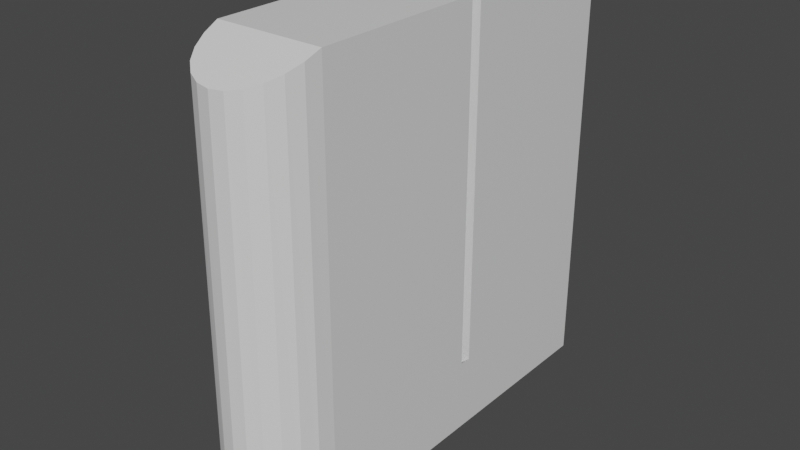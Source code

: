 # Source: ThuVe.blend  (saved by Blender 2.82.7; exported with 4.5.12 LTS)
import bpy
from mathutils import Matrix  # noqa: F401  (used for matrix-valued properties, if any)

bpy.ops.wm.read_factory_settings(use_empty=True)
scene = bpy.context.scene
scene.name = 'Scene'

# ---- collections
col_collection = bpy.data.collections.new('Collection'); scene.collection.children.link(col_collection)

# ---- materials (node trees are filled in below, after node groups)
mat_material = bpy.data.materials.new('Material')
mat_material.alpha_threshold = 0.0
mat_material.use_transparent_shadow = False
mat_material.line_color = (0.0, 0.0, 0.0, 1.0)

# ---- material node trees
mat_material.use_nodes = True; mat_material.node_tree.nodes.clear()
_N = mat_material.node_tree.nodes; _L = mat_material.node_tree.links
n0 = _N.new('ShaderNodeOutputMaterial'); n0.name = 'Material Output'; n0.location = (300, 300)
n1 = _N.new('ShaderNodeBsdfPrincipled'); n1.name = 'Principled BSDF'; n1.location = (10, 300)
n1.distribution = 'GGX'
n1.subsurface_method = 'BURLEY'
n1.inputs[2].default_value = 0.4
n1.inputs[3].default_value = 1.45
n1.inputs[27].default_value = (0.0, 0.0, 0.0, 1.0)
n1.inputs[28].default_value = 1.0
_L.new(n1.outputs[0], n0.inputs[0])
n0.is_active_output = True

# ---- world
world_world = bpy.data.worlds.new('World'); scene.world = world_world
world_world.use_nodes = True; world_world.node_tree.nodes.clear()
_N = world_world.node_tree.nodes; _L = world_world.node_tree.links
n0 = _N.new('ShaderNodeOutputWorld'); n0.name = 'World Output'; n0.location = (300, 300)
n1 = _N.new('ShaderNodeBackground'); n1.name = 'Background'; n1.location = (10, 300)
n1.inputs[0].default_value = (0.05088, 0.05088, 0.05088, 1.0)
_L.new(n1.outputs[0], n0.inputs[0])
n0.is_active_output = True
world_world.color = (0.05088, 0.05088, 0.05088)
world_world.use_sun_shadow = False
world_world.sun_shadow_jitter_overblur = 0.0

# ---- meshes
me_cube = bpy.data.meshes.new('Cube')
me_cube.from_pydata([(0.125, 0.5, 0.5), (0.125, 0.5, -0.5), (-0.125, 0.5, 0.5), (-0.125, 0.5, -0.5), (-0.125, -0.3483, -0.5), (-5.214e-05, -0.4867, 0.4399), (0.125, -0.3475, 0.5004), (0.03231, -0.4819, 0.442), (0.06247, -0.468, 0.448), (0.08837, -0.4459, 0.4576), (0.1082, -0.4171, 0.4702), (0.1207, -0.3835, 0.4848), (0.125, -0.3483, -0.5), (-5.214e-05, -0.5, -0.5), (0.1207, -0.3875, -0.5), (0.1082, -0.4241, -0.5), (0.08837, -0.4556, -0.5), (0.06247, -0.4797, -0.5), (0.03231, -0.4948, -0.5), (-0.125, -0.3475, 0.5004), (5.214e-05, -0.4867, 0.4399), (-0.1207, -0.3835, 0.4848), (-0.1082, -0.4171, 0.4702), (-0.08837, -0.4459, 0.4576), (-0.06247, -0.468, 0.448), (-0.03231, -0.4819, 0.442), (5.214e-05, -0.5, -0.5), (-0.03231, -0.4948, -0.5), (-0.06247, -0.4797, -0.5), (-0.08837, -0.4556, -0.5), (-0.1082, -0.4241, -0.5), (-0.1207, -0.3875, -0.5), (0.125, 0.08946, -0.3287), (0.125, 0.0624, -0.3287), (-0.125, 0.08978, 0.5002), (-0.125, 0.06271, 0.5002), (0.125, 0.08978, 0.5002), (0.125, 0.06271, 0.5002), (0.125, 0.06233, -0.5), (0.125, 0.0894, -0.5), (0.08524, 0.0624, -0.3608), (0.08524, 0.06271, 0.4681), (-0.08437, 0.08978, 0.5002), (-0.08437, 0.06271, 0.5002), (0.08524, 0.08946, -0.3608), (0.08524, 0.08978, 0.4681), (-0.1241, 0.06271, 0.4681), (-0.1241, 0.08978, 0.4681)], [], [(4, 12, 14, 15, 16, 17, 18, 13, 26, 27, 28, 29, 30, 31), (6, 19, 21, 22, 23, 24, 25, 20, 5, 7, 8, 9, 10, 11), (37, 43, 35, 19, 6), (13, 5, 20, 26), (3, 2, 0, 1), (38, 33, 37, 6, 12), (1, 0, 36, 32, 39), (26, 20, 25, 27), (27, 25, 24, 28), (28, 24, 23, 29), (29, 23, 22, 30), (30, 22, 21, 31), (31, 21, 19, 4), (5, 13, 18, 7), (7, 18, 17, 8), (8, 17, 16, 9), (9, 16, 15, 10), (10, 15, 14, 11), (11, 14, 12, 6), (41, 40, 44, 45), (3, 1, 39, 38, 12, 4), (47, 46, 41, 45), (3, 4, 19, 35, 34, 2), (36, 42, 47, 45), (37, 33, 40, 41), (35, 43, 42, 34), (33, 32, 44, 40), (0, 2, 34, 42, 36), (32, 33, 38, 39), (32, 36, 45, 44), (42, 43, 46, 47), (43, 37, 41, 46)])
_uv = me_cube.uv_layers.new(name='UVMap')
_uv.uv.foreach_set('vector', [0.125, 0.6997, 0.375, 0.6997, 0.3736, 0.7127, 0.3694, 0.7249, 0.3628, 0.7451, 0.3542, 0.7894, 0.3441, 0.8112, 0.2499, 0.75, 0.2501, 0.75, 0.2177, 0.7483, 0.1875, 0.7433, 0.1616, 0.7353, 0.1418, 0.7249, 0.1293, 0.7127, 0.625, 0.6997, 0.875, 0.6997, 0.8707, 0.7127, 0.8582, 0.7249, 0.8384, 0.7353, 0.8125, 0.7433, 0.7823, 0.7483, 0.7499, 0.75, 0.7501, 0.75, 0.6559, 0.8112, 0.6458, 0.7894, 0.6372, 0.7451, 0.6306, 0.7249, 0.6264, 0.7127, 0.625, 0.603, 0.8344, 0.603, 0.875, 0.603, 0.875, 0.6997, 0.625, 0.6997, 0.375, 0.8751, 0.625, 0.8751, 0.625, 0.8749, 0.375, 0.8749, 0.375, 0.25, 0.625, 0.25, 0.625, 0.5, 0.375, 0.5, 0.375, 0.603, 0.4178, 0.603, 0.625, 0.603, 0.625, 0.6997, 0.375, 0.6997, 0.375, 0.5, 0.625, 0.5, 0.625, 0.5967, 0.4178, 0.5967, 0.375, 0.5967, 0.375, 0.8749, 0.625, 0.8749, 0.625, 0.9073, 0.375, 0.9073, 0.375, 0.9073, 0.625, 0.9073, 0.625, 0.9375, 0.375, 0.9375, 0.375, 0.9375, 0.625, 0.9375, 0.625, 1.0, 0.375, 1.0, 0.375, 0.0, 0.625, 0.0, 0.625, 0.02515, 0.375, 0.02515, 0.375, 0.02515, 0.625, 0.02515, 0.625, 0.03727, 0.375, 0.03727, 0.375, 0.03727, 0.625, 0.03727, 0.625, 0.05029, 0.375, 0.05029, 0.625, 0.8751, 0.375, 0.8751, 0.3441, 0.8112, 0.6559, 0.8112, 0.6559, 0.8112, 0.3441, 0.8112, 0.3542, 0.7894, 0.6458, 0.7894, 0.6458, 0.7894, 0.3542, 0.7894, 0.3628, 0.7451, 0.6372, 0.7451, 0.6372, 0.7451, 0.3628, 0.7451, 0.3694, 0.7249, 0.6306, 0.7249, 0.6306, 0.7249, 0.3694, 0.7249, 0.3736, 0.7127, 0.6264, 0.7127, 0.6264, 0.7127, 0.3736, 0.7127, 0.375, 0.6997, 0.625, 0.6997, 0.625, 0.603, 0.4178, 0.603, 0.4178, 0.5967, 0.625, 0.5967, 0.125, 0.5, 0.375, 0.5, 0.375, 0.5967, 0.375, 0.603, 0.375, 0.6997, 0.125, 0.6997, 0.8344, 0.5967, 0.8344, 0.603, 0.625, 0.603, 0.625, 0.5967, 0.375, 0.25, 0.375, 0.05029, 0.625, 0.05029, 0.625, 0.147, 0.625, 0.1533, 0.625, 0.25, 0.625, 0.5967, 0.8344, 0.5967, 0.8344, 0.5967, 0.625, 0.5967, 0.625, 0.603, 0.4178, 0.603, 0.4178, 0.603, 0.625, 0.603, 0.875, 0.603, 0.8344, 0.603, 0.8344, 0.5967, 0.875, 0.5967, 0.4178, 0.603, 0.4178, 0.5967, 0.4178, 0.5967, 0.4178, 0.603, 0.625, 0.5, 0.875, 0.5, 0.875, 0.5967, 0.8344, 0.5967, 0.625, 0.5967, 0.4178, 0.5967, 0.4178, 0.603, 0.375, 0.603, 0.375, 0.5967, 0.4178, 0.5967, 0.625, 0.5967, 0.625, 0.5967, 0.4178, 0.5967, 0.8344, 0.5967, 0.8344, 0.603, 0.8344, 0.603, 0.8344, 0.5967, 0.8344, 0.603, 0.625, 0.603, 0.625, 0.603, 0.8344, 0.603])
me_cube.materials.append(mat_material)
me_cube.use_remesh_preserve_volume = False
me_cube.use_remesh_preserve_attributes = False
me_cube.use_mirror_vertex_groups = False
me_cube.update()

# ---- objects
ob_cube = bpy.data.objects.new('Cube', me_cube)

# ---- transforms, parenting, visibility, modifiers, constraints
ob_cube.location = (0.0, 0.0, 0.0)
ob_cube.lock_rotations_4d = False
ob_cube.empty_display_type = 'ARROWS'
ob_cube.lineart.crease_threshold = 0.0

# ---- collection membership
col_collection.objects.link(ob_cube)

# ---- scene / render settings (as saved in the file)
scene.frame_start = 1; scene.frame_end = 250; scene.frame_set(1)
scene.render.engine = 'BLENDER_EEVEE_NEXT'
scene.cycles.use_denoising = False
scene.cycles.samples = 128
scene.cycles.sampling_pattern = 'TABULATED_SOBOL'
scene.cycles.use_adaptive_sampling = False
scene.cycles.use_light_tree = False
scene.view_settings.view_transform = 'Filmic'
bpy.context.view_layer.update()

# ---- added for rendering (the .blend has no active camera and no usable light): camera, sun
cam_auto = bpy.data.cameras.new('AutoCamera')
cam_auto.lens = 50.0
cam_auto.sensor_width = 36.0
cam_auto.clip_end = 1000.0
ob_auto_camera = bpy.data.objects.new('AutoCamera', cam_auto)
scene.collection.objects.link(ob_auto_camera)
ob_auto_camera.location = (1.32903, -1.59483, 1.06343)
ob_auto_camera.rotation_euler = (1.09748, -7.21219e-08, 0.694738)
scene.camera = ob_auto_camera
light_auto_sun = bpy.data.lights.new('AutoSun', 'SUN')
light_auto_sun.energy = 3.0
light_auto_sun.angle = 0.0523599
ob_auto_sun = bpy.data.objects.new('AutoSun', light_auto_sun)
scene.collection.objects.link(ob_auto_sun)
ob_auto_sun.rotation_euler = (0.872665, 0.174533, 0.523599)
bpy.context.view_layer.update()
